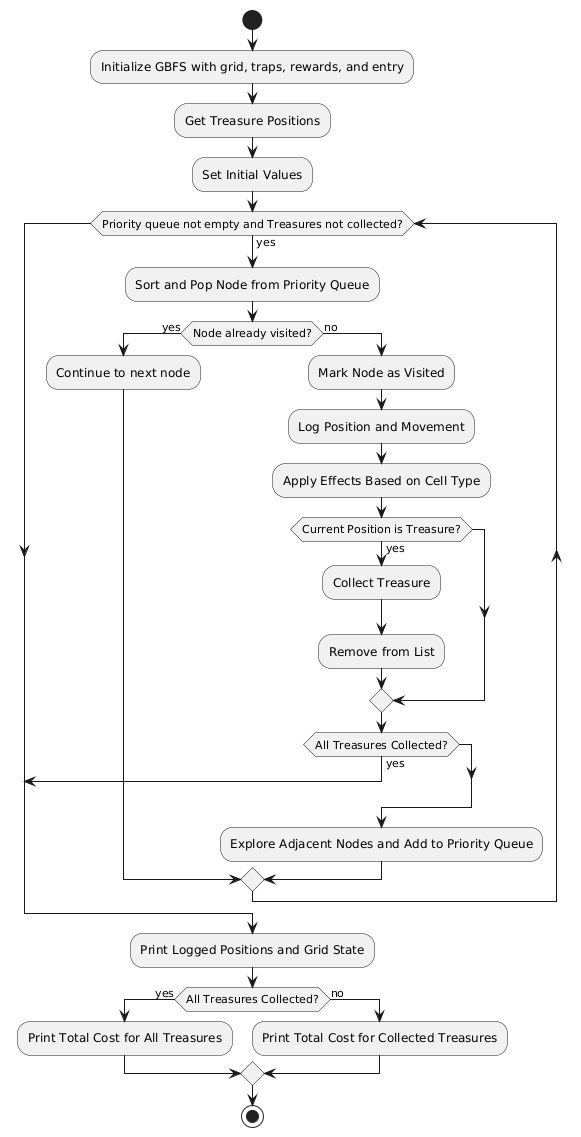

The diagram above was rendered by PlantUML. Its source (embedded in the PNG):
@startuml
start
:Initialize GBFS with grid, traps, rewards, and entry;
:Get Treasure Positions;
:Set Initial Values;

while (Priority queue not empty and Treasures not collected?) is (yes)
  :Sort and Pop Node from Priority Queue;
  if (Node already visited?) then (yes)
    :Continue to next node;
  else (no)
    :Mark Node as Visited;
    :Log Position and Movement;
    :Apply Effects Based on Cell Type;

    if (Current Position is Treasure?) then (yes)
      :Collect Treasure;
      :Remove from List;
    endif

    if (All Treasures Collected?) then (yes)
      break;
    endif

    :Explore Adjacent Nodes and Add to Priority Queue;
  endif
endwhile

:Print Logged Positions and Grid State;
if (All Treasures Collected?) then (yes)
  :Print Total Cost for All Treasures;
else (no)
  :Print Total Cost for Collected Treasures;
endif
stop
@enduml